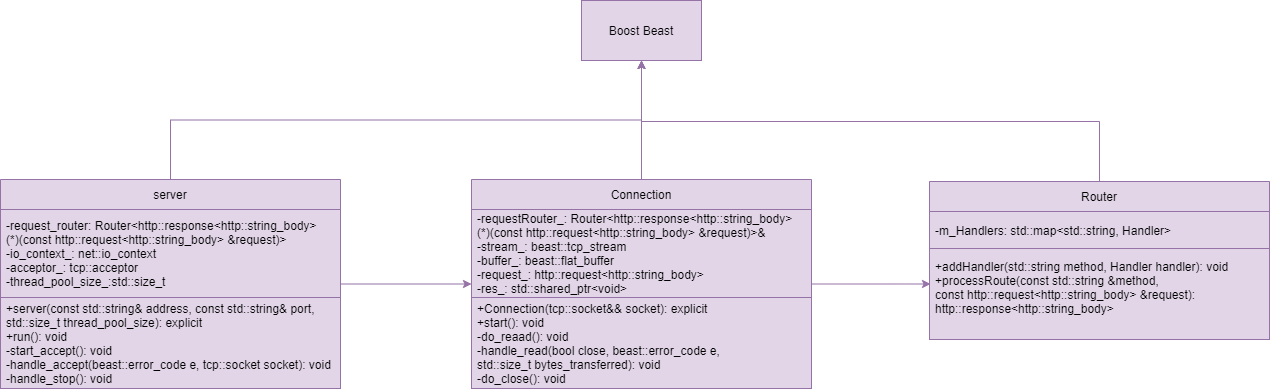

The diagram above was exported from draw.io. Its source (the exported page's mxGraphModel, read from the mxfile embedded in the PNG):
<mxGraphModel dx="2021" dy="975" grid="0" gridSize="10" guides="1" tooltips="1" connect="1" arrows="1" fold="1" page="0" pageScale="1" pageWidth="827" pageHeight="1169" math="0" shadow="0">
  <root>
    <mxCell id="0" />
    <mxCell id="1" parent="0" />
    <mxCell id="SJYvzX4q5yd4SWsstKsu-17" style="edgeStyle=orthogonalEdgeStyle;rounded=0;orthogonalLoop=1;jettySize=auto;html=1;exitX=1;exitY=0.5;exitDx=0;exitDy=0;entryX=0.003;entryY=0.39;entryDx=0;entryDy=0;entryPerimeter=0;fillColor=#e1d5e7;strokeColor=#9673a6;" edge="1" parent="1" source="SJYvzX4q5yd4SWsstKsu-1" target="SJYvzX4q5yd4SWsstKsu-15">
      <mxGeometry relative="1" as="geometry" />
    </mxCell>
    <mxCell id="SJYvzX4q5yd4SWsstKsu-18" style="edgeStyle=orthogonalEdgeStyle;rounded=0;orthogonalLoop=1;jettySize=auto;html=1;exitX=0.5;exitY=0;exitDx=0;exitDy=0;entryX=0.5;entryY=1;entryDx=0;entryDy=0;fillColor=#e1d5e7;strokeColor=#9673a6;" edge="1" parent="1" source="SJYvzX4q5yd4SWsstKsu-1" target="SJYvzX4q5yd4SWsstKsu-12">
      <mxGeometry relative="1" as="geometry" />
    </mxCell>
    <mxCell id="SJYvzX4q5yd4SWsstKsu-1" value="Connection" style="swimlane;fontStyle=0;childLayout=stackLayout;horizontal=1;startSize=30;horizontalStack=0;resizeParent=1;resizeParentMax=0;resizeLast=0;collapsible=1;marginBottom=0;fillColor=#e1d5e7;strokeColor=#9673a6;" vertex="1" parent="1">
      <mxGeometry x="61" y="120" width="340" height="209" as="geometry">
        <mxRectangle x="110" y="144" width="45" height="30" as="alternateBounds" />
      </mxGeometry>
    </mxCell>
    <mxCell id="SJYvzX4q5yd4SWsstKsu-2" value="-requestRouter_: Router&lt;http::response&lt;http::string_body&gt;&#10;(*)(const http::request&lt;http::string_body&gt; &amp;request)&gt;&amp;&#10;-stream_: beast::tcp_stream&#10;-buffer_: beast::flat_buffer&#10;-request_: http::request&lt;http::string_body&gt;&#10;-res_: std::shared_ptr&lt;void&gt;" style="text;strokeColor=#9673a6;fillColor=#e1d5e7;align=left;verticalAlign=middle;spacingLeft=4;spacingRight=4;overflow=hidden;points=[[0,0.5],[1,0.5]];portConstraint=eastwest;rotatable=0;" vertex="1" parent="SJYvzX4q5yd4SWsstKsu-1">
      <mxGeometry y="30" width="340" height="88" as="geometry" />
    </mxCell>
    <mxCell id="SJYvzX4q5yd4SWsstKsu-3" value="+Connection(tcp::socket&amp;&amp; socket): explicit&#10;+start(): void&#10;-do_reaad(): void&#10;-handle_read(bool close, beast::error_code e, &#10;std::size_t bytes_transferred): void&#10;-do_close(): void" style="text;strokeColor=#9673a6;fillColor=#e1d5e7;align=left;verticalAlign=middle;spacingLeft=4;spacingRight=4;overflow=hidden;points=[[0,0.5],[1,0.5]];portConstraint=eastwest;rotatable=0;" vertex="1" parent="SJYvzX4q5yd4SWsstKsu-1">
      <mxGeometry y="118" width="340" height="91" as="geometry" />
    </mxCell>
    <mxCell id="SJYvzX4q5yd4SWsstKsu-16" style="edgeStyle=orthogonalEdgeStyle;rounded=0;orthogonalLoop=1;jettySize=auto;html=1;exitX=1;exitY=0.5;exitDx=0;exitDy=0;entryX=0;entryY=0.5;entryDx=0;entryDy=0;fillColor=#e1d5e7;strokeColor=#9673a6;" edge="1" parent="1" source="SJYvzX4q5yd4SWsstKsu-9" target="SJYvzX4q5yd4SWsstKsu-1">
      <mxGeometry relative="1" as="geometry" />
    </mxCell>
    <mxCell id="SJYvzX4q5yd4SWsstKsu-19" style="edgeStyle=orthogonalEdgeStyle;rounded=0;orthogonalLoop=1;jettySize=auto;html=1;exitX=0.5;exitY=0;exitDx=0;exitDy=0;entryX=0.5;entryY=1;entryDx=0;entryDy=0;fillColor=#e1d5e7;strokeColor=#9673a6;" edge="1" parent="1" source="SJYvzX4q5yd4SWsstKsu-9" target="SJYvzX4q5yd4SWsstKsu-12">
      <mxGeometry relative="1" as="geometry" />
    </mxCell>
    <mxCell id="SJYvzX4q5yd4SWsstKsu-9" value="server" style="swimlane;fontStyle=0;childLayout=stackLayout;horizontal=1;startSize=30;horizontalStack=0;resizeParent=1;resizeParentMax=0;resizeLast=0;collapsible=1;marginBottom=0;fillColor=#e1d5e7;strokeColor=#9673a6;" vertex="1" parent="1">
      <mxGeometry x="-410" y="120" width="340" height="209" as="geometry">
        <mxRectangle x="110" y="144" width="45" height="30" as="alternateBounds" />
      </mxGeometry>
    </mxCell>
    <mxCell id="SJYvzX4q5yd4SWsstKsu-10" value="-request_router: Router&lt;http::response&lt;http::string_body&gt;&#10;(*)(const http::request&lt;http::string_body&gt; &amp;request)&gt;&#10;-io_context_: net::io_context&#10;-acceptor_: tcp::acceptor&#10;-thread_pool_size_:std::size_t" style="text;strokeColor=#9673a6;fillColor=#e1d5e7;align=left;verticalAlign=middle;spacingLeft=4;spacingRight=4;overflow=hidden;points=[[0,0.5],[1,0.5]];portConstraint=eastwest;rotatable=0;" vertex="1" parent="SJYvzX4q5yd4SWsstKsu-9">
      <mxGeometry y="30" width="340" height="88" as="geometry" />
    </mxCell>
    <mxCell id="SJYvzX4q5yd4SWsstKsu-11" value="+server(const std::string&amp; address, const std::string&amp; port,&#10;std::size_t thread_pool_size): explicit&#10;+run(): void&#10;-start_accept(): void&#10;-handle_accept(beast::error_code e, tcp::socket socket): void&#10;-handle_stop(): void" style="text;strokeColor=#9673a6;fillColor=#e1d5e7;align=left;verticalAlign=middle;spacingLeft=4;spacingRight=4;overflow=hidden;points=[[0,0.5],[1,0.5]];portConstraint=eastwest;rotatable=0;" vertex="1" parent="SJYvzX4q5yd4SWsstKsu-9">
      <mxGeometry y="118" width="340" height="91" as="geometry" />
    </mxCell>
    <mxCell id="SJYvzX4q5yd4SWsstKsu-12" value="Boost Beast" style="rounded=0;whiteSpace=wrap;html=1;strokeColor=#9673a6;fillColor=#e1d5e7;" vertex="1" parent="1">
      <mxGeometry x="171" y="-59" width="120" height="60" as="geometry" />
    </mxCell>
    <mxCell id="SJYvzX4q5yd4SWsstKsu-20" style="edgeStyle=orthogonalEdgeStyle;rounded=0;orthogonalLoop=1;jettySize=auto;html=1;exitX=0.5;exitY=0;exitDx=0;exitDy=0;fillColor=#e1d5e7;strokeColor=#9673a6;" edge="1" parent="1" source="SJYvzX4q5yd4SWsstKsu-13">
      <mxGeometry relative="1" as="geometry">
        <mxPoint x="231" y="1" as="targetPoint" />
        <Array as="points">
          <mxPoint x="689" y="62" />
          <mxPoint x="231" y="62" />
        </Array>
      </mxGeometry>
    </mxCell>
    <mxCell id="SJYvzX4q5yd4SWsstKsu-13" value="Router" style="swimlane;fontStyle=0;childLayout=stackLayout;horizontal=1;startSize=30;horizontalStack=0;resizeParent=1;resizeParentMax=0;resizeLast=0;collapsible=1;marginBottom=0;fillColor=#e1d5e7;strokeColor=#9673a6;" vertex="1" parent="1">
      <mxGeometry x="519" y="122" width="340" height="158" as="geometry">
        <mxRectangle x="110" y="144" width="45" height="30" as="alternateBounds" />
      </mxGeometry>
    </mxCell>
    <mxCell id="SJYvzX4q5yd4SWsstKsu-14" value="-m_Handlers: std::map&lt;std::string, Handler&gt;" style="text;strokeColor=#9673a6;fillColor=#e1d5e7;align=left;verticalAlign=middle;spacingLeft=4;spacingRight=4;overflow=hidden;points=[[0,0.5],[1,0.5]];portConstraint=eastwest;rotatable=0;" vertex="1" parent="SJYvzX4q5yd4SWsstKsu-13">
      <mxGeometry y="30" width="340" height="37" as="geometry" />
    </mxCell>
    <mxCell id="SJYvzX4q5yd4SWsstKsu-15" value="+addHandler(std::string method, Handler handler): void&#10;+processRoute(const std::string &amp;method, &#10;const http::request&lt;http::string_body&gt; &amp;request):&#10;http::response&lt;http::string_body&gt;&#10;" style="text;strokeColor=#9673a6;fillColor=#e1d5e7;align=left;verticalAlign=middle;spacingLeft=4;spacingRight=4;overflow=hidden;points=[[0,0.5],[1,0.5]];portConstraint=eastwest;rotatable=0;" vertex="1" parent="SJYvzX4q5yd4SWsstKsu-13">
      <mxGeometry y="67" width="340" height="91" as="geometry" />
    </mxCell>
  </root>
</mxGraphModel>